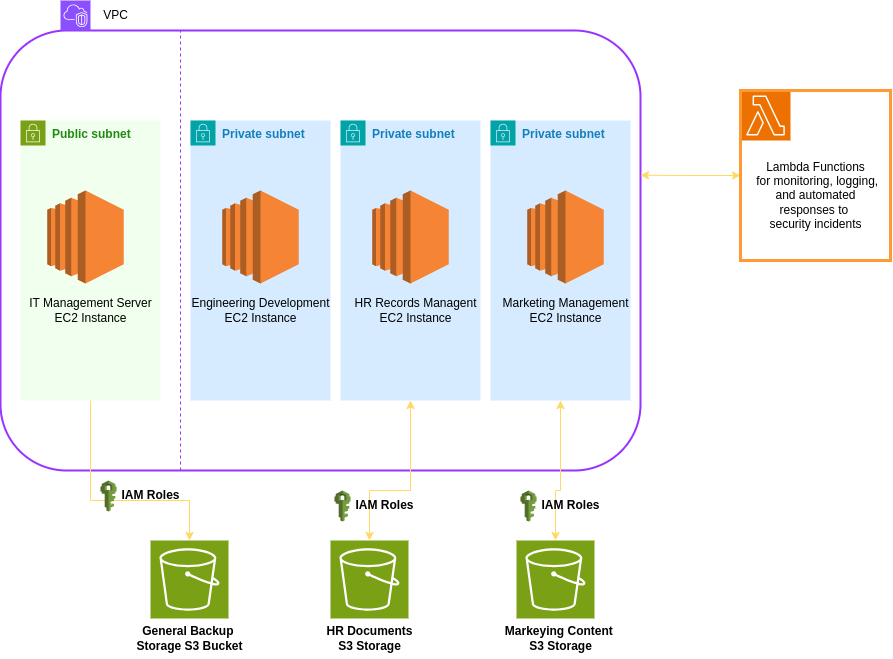

The diagram above was exported from draw.io. Its source (the exported page's mxGraphModel, read from the mxfile embedded in the PNG):
<mxGraphModel dx="769" dy="1044" grid="1" gridSize="10" guides="1" tooltips="1" connect="1" arrows="1" fold="1" page="1" pageScale="1" pageWidth="850" pageHeight="1100" math="0" shadow="0">
  <root>
    <mxCell id="0" />
    <mxCell id="1" parent="0" />
    <mxCell id="V6A6rQeLdVDsH-VdEwm7-1" value="" style="rounded=1;whiteSpace=wrap;html=1;fillColor=none;strokeWidth=2;strokeColor=#9933FF;movable=0;resizable=0;rotatable=0;deletable=0;editable=0;locked=1;connectable=0;" vertex="1" parent="1">
      <mxGeometry x="140" y="110" width="640" height="440" as="geometry" />
    </mxCell>
    <mxCell id="V6A6rQeLdVDsH-VdEwm7-2" value="" style="sketch=0;points=[[0,0,0],[0.25,0,0],[0.5,0,0],[0.75,0,0],[1,0,0],[0,1,0],[0.25,1,0],[0.5,1,0],[0.75,1,0],[1,1,0],[0,0.25,0],[0,0.5,0],[0,0.75,0],[1,0.25,0],[1,0.5,0],[1,0.75,0]];outlineConnect=0;fontColor=#232F3E;fillColor=#8C4FFF;strokeColor=#ffffff;dashed=0;verticalLabelPosition=bottom;verticalAlign=top;align=center;html=1;fontSize=12;fontStyle=0;aspect=fixed;shape=mxgraph.aws4.resourceIcon;resIcon=mxgraph.aws4.vpc;" vertex="1" parent="1">
      <mxGeometry x="200" y="80" width="30" height="30" as="geometry" />
    </mxCell>
    <mxCell id="V6A6rQeLdVDsH-VdEwm7-3" value="VPC" style="text;html=1;align=center;verticalAlign=middle;resizable=0;points=[];autosize=1;strokeColor=none;fillColor=none;" vertex="1" parent="1">
      <mxGeometry x="230" y="80" width="50" height="30" as="geometry" />
    </mxCell>
    <mxCell id="V6A6rQeLdVDsH-VdEwm7-7" value="" style="endArrow=none;dashed=1;html=1;rounded=0;fillColor=#6a00ff;strokeColor=#9933FF;" edge="1" parent="1">
      <mxGeometry width="50" height="50" relative="1" as="geometry">
        <mxPoint x="320" y="550" as="sourcePoint" />
        <mxPoint x="320" y="110" as="targetPoint" />
      </mxGeometry>
    </mxCell>
    <mxCell id="V6A6rQeLdVDsH-VdEwm7-9" value="" style="whiteSpace=wrap;html=1;strokeColor=none;fillColor=#B6FFAB;gradientColor=none;fillStyle=solid;opacity=20;" vertex="1" parent="1">
      <mxGeometry x="160" y="200" width="140" height="280" as="geometry" />
    </mxCell>
    <mxCell id="V6A6rQeLdVDsH-VdEwm7-8" value="&lt;b&gt;Public subnet&lt;/b&gt;" style="points=[[0,0],[0.25,0],[0.5,0],[0.75,0],[1,0],[1,0.25],[1,0.5],[1,0.75],[1,1],[0.75,1],[0.5,1],[0.25,1],[0,1],[0,0.75],[0,0.5],[0,0.25]];outlineConnect=0;gradientColor=none;html=1;whiteSpace=wrap;fontSize=12;fontStyle=0;container=1;pointerEvents=0;collapsible=0;recursiveResize=0;shape=mxgraph.aws4.group;grIcon=mxgraph.aws4.group_security_group;grStroke=0;strokeColor=#7AA116;fillColor=none;verticalAlign=top;align=left;spacingLeft=30;fontColor=#248814;strokeWidth=1;" vertex="1" parent="1">
      <mxGeometry x="160" y="200" width="130" height="30" as="geometry" />
    </mxCell>
    <mxCell id="V6A6rQeLdVDsH-VdEwm7-10" value="" style="outlineConnect=0;dashed=0;verticalLabelPosition=bottom;verticalAlign=top;align=center;html=1;shape=mxgraph.aws3.ec2;fillColor=#F58534;gradientColor=none;" vertex="1" parent="1">
      <mxGeometry x="186.75" y="270" width="76.5" height="93" as="geometry" />
    </mxCell>
    <mxCell id="V6A6rQeLdVDsH-VdEwm7-11" value="&lt;font color=&quot;#000000&quot;&gt;IT Management Server&lt;/font&gt;&lt;div&gt;&lt;font color=&quot;#000000&quot;&gt;EC2 Instance&lt;/font&gt;&lt;/div&gt;" style="text;html=1;align=center;verticalAlign=middle;resizable=0;points=[];autosize=1;strokeColor=none;fillColor=none;" vertex="1" parent="1">
      <mxGeometry x="155" y="370" width="150" height="40" as="geometry" />
    </mxCell>
    <mxCell id="V6A6rQeLdVDsH-VdEwm7-12" value="" style="whiteSpace=wrap;html=1;strokeColor=none;fillColor=#3399FF;gradientColor=none;fillStyle=solid;opacity=20;" vertex="1" parent="1">
      <mxGeometry x="330" y="200" width="140" height="280" as="geometry" />
    </mxCell>
    <mxCell id="V6A6rQeLdVDsH-VdEwm7-13" value="" style="whiteSpace=wrap;html=1;strokeColor=none;fillColor=#3399FF;gradientColor=none;fillStyle=solid;opacity=20;" vertex="1" parent="1">
      <mxGeometry x="480" y="200" width="140" height="280" as="geometry" />
    </mxCell>
    <mxCell id="V6A6rQeLdVDsH-VdEwm7-34" style="edgeStyle=orthogonalEdgeStyle;rounded=0;orthogonalLoop=1;jettySize=auto;html=1;exitX=0.5;exitY=1;exitDx=0;exitDy=0;strokeColor=#FFD966;startArrow=classic;startFill=1;" edge="1" parent="1" source="V6A6rQeLdVDsH-VdEwm7-14" target="V6A6rQeLdVDsH-VdEwm7-26">
      <mxGeometry relative="1" as="geometry">
        <Array as="points">
          <mxPoint x="700" y="570" />
          <mxPoint x="695" y="570" />
        </Array>
      </mxGeometry>
    </mxCell>
    <mxCell id="V6A6rQeLdVDsH-VdEwm7-14" value="" style="whiteSpace=wrap;html=1;strokeColor=none;fillColor=#3399FF;gradientColor=none;fillStyle=solid;opacity=20;" vertex="1" parent="1">
      <mxGeometry x="630" y="200" width="140" height="280" as="geometry" />
    </mxCell>
    <mxCell id="V6A6rQeLdVDsH-VdEwm7-15" value="" style="outlineConnect=0;dashed=0;verticalLabelPosition=bottom;verticalAlign=top;align=center;html=1;shape=mxgraph.aws3.ec2;fillColor=#F58534;gradientColor=none;" vertex="1" parent="1">
      <mxGeometry x="361.75" y="270" width="76.5" height="93" as="geometry" />
    </mxCell>
    <mxCell id="V6A6rQeLdVDsH-VdEwm7-16" value="" style="outlineConnect=0;dashed=0;verticalLabelPosition=bottom;verticalAlign=top;align=center;html=1;shape=mxgraph.aws3.ec2;fillColor=#F58534;gradientColor=none;" vertex="1" parent="1">
      <mxGeometry x="511.75" y="270" width="76.5" height="93" as="geometry" />
    </mxCell>
    <mxCell id="V6A6rQeLdVDsH-VdEwm7-17" value="" style="outlineConnect=0;dashed=0;verticalLabelPosition=bottom;verticalAlign=top;align=center;html=1;shape=mxgraph.aws3.ec2;fillColor=#F58534;gradientColor=none;" vertex="1" parent="1">
      <mxGeometry x="666.75" y="270" width="76.5" height="93" as="geometry" />
    </mxCell>
    <mxCell id="V6A6rQeLdVDsH-VdEwm7-18" value="&lt;font color=&quot;#000000&quot;&gt;Engineering Development&lt;/font&gt;&lt;div&gt;&lt;font color=&quot;#000000&quot;&gt;EC2 Instance&lt;/font&gt;&lt;/div&gt;" style="text;html=1;align=center;verticalAlign=middle;resizable=0;points=[];autosize=1;strokeColor=none;fillColor=none;" vertex="1" parent="1">
      <mxGeometry x="320" y="370" width="160" height="40" as="geometry" />
    </mxCell>
    <mxCell id="V6A6rQeLdVDsH-VdEwm7-19" value="&lt;font color=&quot;#000000&quot;&gt;HR Records Managent&lt;/font&gt;&lt;div&gt;&lt;font color=&quot;#000000&quot;&gt;EC2 Instance&lt;/font&gt;&lt;/div&gt;" style="text;html=1;align=center;verticalAlign=middle;resizable=0;points=[];autosize=1;strokeColor=none;fillColor=none;" vertex="1" parent="1">
      <mxGeometry x="480" y="370" width="150" height="40" as="geometry" />
    </mxCell>
    <mxCell id="V6A6rQeLdVDsH-VdEwm7-20" value="&lt;font color=&quot;#000000&quot;&gt;Marketing Management&lt;/font&gt;&lt;div&gt;&lt;font color=&quot;#000000&quot;&gt;EC2 Instance&lt;/font&gt;&lt;/div&gt;" style="text;html=1;align=center;verticalAlign=middle;resizable=0;points=[];autosize=1;strokeColor=none;fillColor=none;" vertex="1" parent="1">
      <mxGeometry x="630" y="370" width="150" height="40" as="geometry" />
    </mxCell>
    <mxCell id="V6A6rQeLdVDsH-VdEwm7-21" value="&lt;b&gt;Private subnet&lt;/b&gt;" style="points=[[0,0],[0.25,0],[0.5,0],[0.75,0],[1,0],[1,0.25],[1,0.5],[1,0.75],[1,1],[0.75,1],[0.5,1],[0.25,1],[0,1],[0,0.75],[0,0.5],[0,0.25]];outlineConnect=0;gradientColor=none;html=1;whiteSpace=wrap;fontSize=12;fontStyle=0;container=1;pointerEvents=0;collapsible=0;recursiveResize=0;shape=mxgraph.aws4.group;grIcon=mxgraph.aws4.group_security_group;grStroke=0;strokeColor=#00A4A6;fillColor=none;verticalAlign=top;align=left;spacingLeft=30;fontColor=#147EBA;dashed=0;" vertex="1" parent="1">
      <mxGeometry x="330" y="200" width="130" height="30" as="geometry" />
    </mxCell>
    <mxCell id="V6A6rQeLdVDsH-VdEwm7-22" value="&lt;b&gt;Private subnet&lt;/b&gt;" style="points=[[0,0],[0.25,0],[0.5,0],[0.75,0],[1,0],[1,0.25],[1,0.5],[1,0.75],[1,1],[0.75,1],[0.5,1],[0.25,1],[0,1],[0,0.75],[0,0.5],[0,0.25]];outlineConnect=0;gradientColor=none;html=1;whiteSpace=wrap;fontSize=12;fontStyle=0;container=1;pointerEvents=0;collapsible=0;recursiveResize=0;shape=mxgraph.aws4.group;grIcon=mxgraph.aws4.group_security_group;grStroke=0;strokeColor=#00A4A6;fillColor=none;verticalAlign=top;align=left;spacingLeft=30;fontColor=#147EBA;dashed=0;" vertex="1" parent="1">
      <mxGeometry x="480" y="200" width="130" height="30" as="geometry" />
    </mxCell>
    <mxCell id="V6A6rQeLdVDsH-VdEwm7-23" value="&lt;b&gt;Private subnet&lt;/b&gt;" style="points=[[0,0],[0.25,0],[0.5,0],[0.75,0],[1,0],[1,0.25],[1,0.5],[1,0.75],[1,1],[0.75,1],[0.5,1],[0.25,1],[0,1],[0,0.75],[0,0.5],[0,0.25]];outlineConnect=0;gradientColor=none;html=1;whiteSpace=wrap;fontSize=12;fontStyle=0;container=1;pointerEvents=0;collapsible=0;recursiveResize=0;shape=mxgraph.aws4.group;grIcon=mxgraph.aws4.group_security_group;grStroke=0;strokeColor=#00A4A6;fillColor=none;verticalAlign=top;align=left;spacingLeft=30;fontColor=#147EBA;dashed=0;" vertex="1" parent="1">
      <mxGeometry x="630" y="200" width="130" height="30" as="geometry" />
    </mxCell>
    <mxCell id="V6A6rQeLdVDsH-VdEwm7-24" value="" style="sketch=0;points=[[0,0,0],[0.25,0,0],[0.5,0,0],[0.75,0,0],[1,0,0],[0,1,0],[0.25,1,0],[0.5,1,0],[0.75,1,0],[1,1,0],[0,0.25,0],[0,0.5,0],[0,0.75,0],[1,0.25,0],[1,0.5,0],[1,0.75,0]];outlineConnect=0;fontColor=#232F3E;fillColor=#7AA116;strokeColor=#ffffff;dashed=0;verticalLabelPosition=bottom;verticalAlign=top;align=center;html=1;fontSize=12;fontStyle=0;aspect=fixed;shape=mxgraph.aws4.resourceIcon;resIcon=mxgraph.aws4.s3;" vertex="1" parent="1">
      <mxGeometry x="290" y="620" width="78" height="78" as="geometry" />
    </mxCell>
    <mxCell id="V6A6rQeLdVDsH-VdEwm7-25" value="" style="sketch=0;points=[[0,0,0],[0.25,0,0],[0.5,0,0],[0.75,0,0],[1,0,0],[0,1,0],[0.25,1,0],[0.5,1,0],[0.75,1,0],[1,1,0],[0,0.25,0],[0,0.5,0],[0,0.75,0],[1,0.25,0],[1,0.5,0],[1,0.75,0]];outlineConnect=0;fontColor=#232F3E;fillColor=#7AA116;strokeColor=#ffffff;dashed=0;verticalLabelPosition=bottom;verticalAlign=top;align=center;html=1;fontSize=12;fontStyle=0;aspect=fixed;shape=mxgraph.aws4.resourceIcon;resIcon=mxgraph.aws4.s3;" vertex="1" parent="1">
      <mxGeometry x="470" y="620" width="78" height="78" as="geometry" />
    </mxCell>
    <mxCell id="V6A6rQeLdVDsH-VdEwm7-26" value="" style="sketch=0;points=[[0,0,0],[0.25,0,0],[0.5,0,0],[0.75,0,0],[1,0,0],[0,1,0],[0.25,1,0],[0.5,1,0],[0.75,1,0],[1,1,0],[0,0.25,0],[0,0.5,0],[0,0.75,0],[1,0.25,0],[1,0.5,0],[1,0.75,0]];outlineConnect=0;fontColor=#232F3E;fillColor=#7AA116;strokeColor=#ffffff;dashed=0;verticalLabelPosition=bottom;verticalAlign=top;align=center;html=1;fontSize=12;fontStyle=0;aspect=fixed;shape=mxgraph.aws4.resourceIcon;resIcon=mxgraph.aws4.s3;" vertex="1" parent="1">
      <mxGeometry x="656" y="620" width="78" height="78" as="geometry" />
    </mxCell>
    <mxCell id="V6A6rQeLdVDsH-VdEwm7-27" value="&lt;b&gt;&lt;font color=&quot;#000000&quot;&gt;General Backup&amp;nbsp;&lt;/font&gt;&lt;/b&gt;&lt;div&gt;&lt;b&gt;&lt;font color=&quot;#000000&quot;&gt;Storage S3 Bucket&lt;/font&gt;&lt;/b&gt;&lt;/div&gt;" style="text;html=1;align=center;verticalAlign=middle;resizable=0;points=[];autosize=1;strokeColor=none;fillColor=none;" vertex="1" parent="1">
      <mxGeometry x="264" y="698" width="130" height="40" as="geometry" />
    </mxCell>
    <mxCell id="V6A6rQeLdVDsH-VdEwm7-28" value="&lt;font color=&quot;#000000&quot;&gt;&lt;b&gt;HR Documents&lt;/b&gt;&lt;/font&gt;&lt;div&gt;&lt;font color=&quot;#000000&quot;&gt;&lt;b&gt;S3 Storage&lt;/b&gt;&lt;/font&gt;&lt;/div&gt;" style="text;html=1;align=center;verticalAlign=middle;resizable=0;points=[];autosize=1;strokeColor=none;fillColor=none;" vertex="1" parent="1">
      <mxGeometry x="454" y="698" width="110" height="40" as="geometry" />
    </mxCell>
    <mxCell id="V6A6rQeLdVDsH-VdEwm7-29" value="&lt;font color=&quot;#000000&quot;&gt;&lt;b&gt;Markeying Content&amp;nbsp;&lt;/b&gt;&lt;/font&gt;&lt;div&gt;&lt;font color=&quot;#000000&quot;&gt;&lt;b&gt;S3 Storage&lt;/b&gt;&lt;/font&gt;&lt;/div&gt;" style="text;html=1;align=center;verticalAlign=middle;resizable=0;points=[];autosize=1;strokeColor=none;fillColor=none;" vertex="1" parent="1">
      <mxGeometry x="635" y="698" width="130" height="40" as="geometry" />
    </mxCell>
    <mxCell id="V6A6rQeLdVDsH-VdEwm7-31" style="edgeStyle=orthogonalEdgeStyle;rounded=0;orthogonalLoop=1;jettySize=auto;html=1;exitX=0.5;exitY=1;exitDx=0;exitDy=0;entryX=0.5;entryY=0;entryDx=0;entryDy=0;entryPerimeter=0;strokeColor=#FFD966;" edge="1" parent="1" source="V6A6rQeLdVDsH-VdEwm7-9" target="V6A6rQeLdVDsH-VdEwm7-24">
      <mxGeometry relative="1" as="geometry">
        <Array as="points">
          <mxPoint x="230" y="580" />
          <mxPoint x="329" y="580" />
        </Array>
      </mxGeometry>
    </mxCell>
    <mxCell id="V6A6rQeLdVDsH-VdEwm7-33" style="edgeStyle=orthogonalEdgeStyle;rounded=0;orthogonalLoop=1;jettySize=auto;html=1;exitX=0.5;exitY=1;exitDx=0;exitDy=0;entryX=0.5;entryY=0;entryDx=0;entryDy=0;entryPerimeter=0;strokeColor=#FFD966;startArrow=classic;startFill=1;" edge="1" parent="1" source="V6A6rQeLdVDsH-VdEwm7-13" target="V6A6rQeLdVDsH-VdEwm7-25">
      <mxGeometry relative="1" as="geometry">
        <Array as="points">
          <mxPoint x="550" y="570" />
          <mxPoint x="509" y="570" />
        </Array>
      </mxGeometry>
    </mxCell>
    <mxCell id="V6A6rQeLdVDsH-VdEwm7-35" value="" style="outlineConnect=0;dashed=0;verticalLabelPosition=bottom;verticalAlign=top;align=center;html=1;shape=mxgraph.aws3.iam;fillColor=#759C3E;gradientColor=none;aspect=fixed;" vertex="1" parent="1">
      <mxGeometry x="240" y="560" width="16.07" height="31" as="geometry" />
    </mxCell>
    <mxCell id="V6A6rQeLdVDsH-VdEwm7-37" value="&lt;b&gt;&lt;font color=&quot;#000000&quot;&gt;IAM Roles&lt;/font&gt;&lt;/b&gt;" style="text;html=1;align=center;verticalAlign=middle;resizable=0;points=[];autosize=1;strokeColor=none;fillColor=none;" vertex="1" parent="1">
      <mxGeometry x="250" y="560" width="80" height="30" as="geometry" />
    </mxCell>
    <mxCell id="V6A6rQeLdVDsH-VdEwm7-38" value="" style="outlineConnect=0;dashed=0;verticalLabelPosition=bottom;verticalAlign=top;align=center;html=1;shape=mxgraph.aws3.iam;fillColor=#759C3E;gradientColor=none;aspect=fixed;" vertex="1" parent="1">
      <mxGeometry x="474" y="570" width="16.07" height="31" as="geometry" />
    </mxCell>
    <mxCell id="V6A6rQeLdVDsH-VdEwm7-39" value="&lt;b&gt;&lt;font color=&quot;#000000&quot;&gt;IAM Roles&lt;/font&gt;&lt;/b&gt;" style="text;html=1;align=center;verticalAlign=middle;resizable=0;points=[];autosize=1;strokeColor=none;fillColor=none;" vertex="1" parent="1">
      <mxGeometry x="484" y="570" width="80" height="30" as="geometry" />
    </mxCell>
    <mxCell id="V6A6rQeLdVDsH-VdEwm7-40" value="" style="outlineConnect=0;dashed=0;verticalLabelPosition=bottom;verticalAlign=top;align=center;html=1;shape=mxgraph.aws3.iam;fillColor=#759C3E;gradientColor=none;aspect=fixed;" vertex="1" parent="1">
      <mxGeometry x="660" y="570" width="16.07" height="31" as="geometry" />
    </mxCell>
    <mxCell id="V6A6rQeLdVDsH-VdEwm7-41" value="&lt;b&gt;&lt;font color=&quot;#000000&quot;&gt;IAM Roles&lt;/font&gt;&lt;/b&gt;" style="text;html=1;align=center;verticalAlign=middle;resizable=0;points=[];autosize=1;strokeColor=none;fillColor=none;" vertex="1" parent="1">
      <mxGeometry x="670" y="570" width="80" height="30" as="geometry" />
    </mxCell>
    <mxCell id="V6A6rQeLdVDsH-VdEwm7-42" value="" style="sketch=0;points=[[0,0,0],[0.25,0,0],[0.5,0,0],[0.75,0,0],[1,0,0],[0,1,0],[0.25,1,0],[0.5,1,0],[0.75,1,0],[1,1,0],[0,0.25,0],[0,0.5,0],[0,0.75,0],[1,0.25,0],[1,0.5,0],[1,0.75,0]];outlineConnect=0;fontColor=#232F3E;fillColor=#ED7100;strokeColor=#ffffff;dashed=0;verticalLabelPosition=bottom;verticalAlign=top;align=center;html=1;fontSize=12;fontStyle=0;aspect=fixed;shape=mxgraph.aws4.resourceIcon;resIcon=mxgraph.aws4.lambda;" vertex="1" parent="1">
      <mxGeometry x="880" y="170" width="50" height="50" as="geometry" />
    </mxCell>
    <mxCell id="V6A6rQeLdVDsH-VdEwm7-47" style="edgeStyle=orthogonalEdgeStyle;rounded=0;orthogonalLoop=1;jettySize=auto;html=1;exitX=0;exitY=0.5;exitDx=0;exitDy=0;startArrow=classic;startFill=1;strokeColor=#FFD966;" edge="1" parent="1" source="V6A6rQeLdVDsH-VdEwm7-43">
      <mxGeometry relative="1" as="geometry">
        <mxPoint x="780" y="254.75" as="targetPoint" />
      </mxGeometry>
    </mxCell>
    <mxCell id="V6A6rQeLdVDsH-VdEwm7-43" value="" style="rounded=0;whiteSpace=wrap;html=1;fillColor=none;strokeWidth=3;strokeColor=#FF9933;" vertex="1" parent="1">
      <mxGeometry x="880" y="170" width="150" height="170" as="geometry" />
    </mxCell>
    <mxCell id="V6A6rQeLdVDsH-VdEwm7-46" value="&lt;font color=&quot;#000000&quot;&gt;Lambda Functions&lt;/font&gt;&lt;div&gt;&lt;font color=&quot;#000000&quot;&gt;&amp;nbsp;for monitoring, logging,&lt;/font&gt;&lt;/div&gt;&lt;div&gt;&lt;font color=&quot;#000000&quot;&gt;&amp;nbsp;and automated&amp;nbsp;&lt;/font&gt;&lt;/div&gt;&lt;div&gt;&lt;font color=&quot;#000000&quot;&gt;responses to&amp;nbsp;&lt;/font&gt;&lt;/div&gt;&lt;div&gt;&lt;font color=&quot;#000000&quot;&gt;security incidents&lt;/font&gt;&lt;/div&gt;" style="text;html=1;align=center;verticalAlign=middle;resizable=0;points=[];autosize=1;strokeColor=none;fillColor=none;" vertex="1" parent="1">
      <mxGeometry x="880" y="230" width="150" height="90" as="geometry" />
    </mxCell>
  </root>
</mxGraphModel>